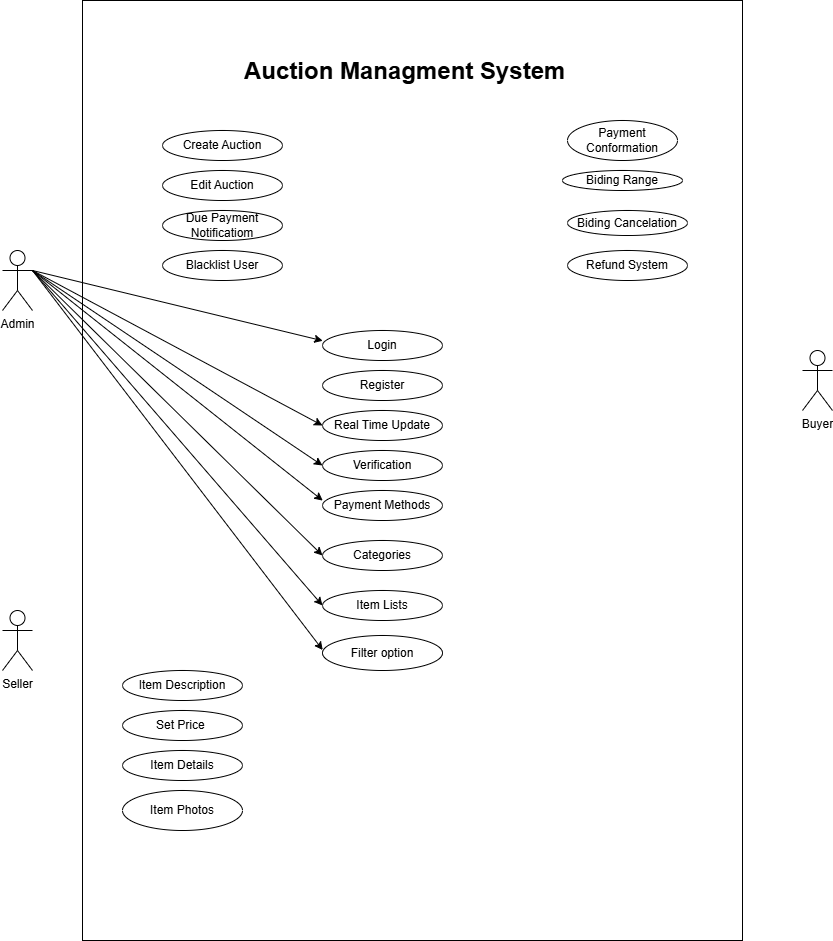

The diagram above was exported from draw.io. Its source (the exported page's mxGraphModel, read from the mxfile embedded in the PNG):
<mxGraphModel dx="1050" dy="557" grid="1" gridSize="10" guides="1" tooltips="1" connect="1" arrows="1" fold="1" page="1" pageScale="1" pageWidth="850" pageHeight="1100" math="0" shadow="0">
  <root>
    <mxCell id="0" />
    <mxCell id="1" parent="0" />
    <mxCell id="YZDn196-mlEVqfhWaiFx-2" value="" style="rounded=0;whiteSpace=wrap;html=1;" vertex="1" parent="1">
      <mxGeometry x="150" y="130" width="660" height="940" as="geometry" />
    </mxCell>
    <mxCell id="YZDn196-mlEVqfhWaiFx-3" value="&lt;h1 style=&quot;margin-top: 0px;&quot;&gt;Auction Managment System&lt;/h1&gt;" style="text;html=1;whiteSpace=wrap;overflow=hidden;rounded=0;" vertex="1" parent="1">
      <mxGeometry x="310" y="180" width="400" height="50" as="geometry" />
    </mxCell>
    <mxCell id="YZDn196-mlEVqfhWaiFx-4" value="Admin" style="shape=umlActor;verticalLabelPosition=bottom;verticalAlign=top;html=1;outlineConnect=0;" vertex="1" parent="1">
      <mxGeometry x="70" y="380" width="30" height="60" as="geometry" />
    </mxCell>
    <mxCell id="YZDn196-mlEVqfhWaiFx-5" value="Seller" style="shape=umlActor;verticalLabelPosition=bottom;verticalAlign=top;html=1;outlineConnect=0;" vertex="1" parent="1">
      <mxGeometry x="70" y="740" width="30" height="60" as="geometry" />
    </mxCell>
    <mxCell id="YZDn196-mlEVqfhWaiFx-6" value="Buyer" style="shape=umlActor;verticalLabelPosition=bottom;verticalAlign=top;html=1;outlineConnect=0;" vertex="1" parent="1">
      <mxGeometry x="870" y="480" width="30" height="60" as="geometry" />
    </mxCell>
    <mxCell id="YZDn196-mlEVqfhWaiFx-7" value="Register" style="ellipse;whiteSpace=wrap;html=1;" vertex="1" parent="1">
      <mxGeometry x="390" y="500" width="120" height="30" as="geometry" />
    </mxCell>
    <mxCell id="YZDn196-mlEVqfhWaiFx-8" value="Blacklist User" style="ellipse;whiteSpace=wrap;html=1;" vertex="1" parent="1">
      <mxGeometry x="230" y="380" width="120" height="30" as="geometry" />
    </mxCell>
    <mxCell id="YZDn196-mlEVqfhWaiFx-9" value="Edit Auction" style="ellipse;whiteSpace=wrap;html=1;" vertex="1" parent="1">
      <mxGeometry x="230" y="300" width="120" height="30" as="geometry" />
    </mxCell>
    <mxCell id="YZDn196-mlEVqfhWaiFx-10" value="Create Auction" style="ellipse;whiteSpace=wrap;html=1;" vertex="1" parent="1">
      <mxGeometry x="230" y="260" width="120" height="30" as="geometry" />
    </mxCell>
    <mxCell id="YZDn196-mlEVqfhWaiFx-11" value="Login" style="ellipse;whiteSpace=wrap;html=1;" vertex="1" parent="1">
      <mxGeometry x="390" y="460" width="120" height="30" as="geometry" />
    </mxCell>
    <mxCell id="YZDn196-mlEVqfhWaiFx-12" value="Real Time Update" style="ellipse;whiteSpace=wrap;html=1;" vertex="1" parent="1">
      <mxGeometry x="390" y="540" width="120" height="30" as="geometry" />
    </mxCell>
    <mxCell id="YZDn196-mlEVqfhWaiFx-13" value="Due Payment Notificatiom" style="ellipse;whiteSpace=wrap;html=1;" vertex="1" parent="1">
      <mxGeometry x="230" y="340" width="120" height="30" as="geometry" />
    </mxCell>
    <mxCell id="YZDn196-mlEVqfhWaiFx-14" value="Verification" style="ellipse;whiteSpace=wrap;html=1;" vertex="1" parent="1">
      <mxGeometry x="390" y="580" width="120" height="30" as="geometry" />
    </mxCell>
    <mxCell id="YZDn196-mlEVqfhWaiFx-15" value="Item Description" style="ellipse;whiteSpace=wrap;html=1;" vertex="1" parent="1">
      <mxGeometry x="190" y="800" width="120" height="30" as="geometry" />
    </mxCell>
    <mxCell id="YZDn196-mlEVqfhWaiFx-16" value="Set Price&amp;nbsp;" style="ellipse;whiteSpace=wrap;html=1;" vertex="1" parent="1">
      <mxGeometry x="190" y="840" width="120" height="30" as="geometry" />
    </mxCell>
    <mxCell id="YZDn196-mlEVqfhWaiFx-17" value="Payment Conformation" style="ellipse;whiteSpace=wrap;html=1;" vertex="1" parent="1">
      <mxGeometry x="635" y="250" width="110" height="40" as="geometry" />
    </mxCell>
    <mxCell id="YZDn196-mlEVqfhWaiFx-18" value="Payment Methods" style="ellipse;whiteSpace=wrap;html=1;" vertex="1" parent="1">
      <mxGeometry x="390" y="620" width="120" height="30" as="geometry" />
    </mxCell>
    <mxCell id="YZDn196-mlEVqfhWaiFx-19" value="Biding Cancelation" style="ellipse;whiteSpace=wrap;html=1;" vertex="1" parent="1">
      <mxGeometry x="635" y="340" width="120" height="25" as="geometry" />
    </mxCell>
    <mxCell id="YZDn196-mlEVqfhWaiFx-20" value="Biding Range" style="ellipse;whiteSpace=wrap;html=1;" vertex="1" parent="1">
      <mxGeometry x="630" y="300" width="120" height="20" as="geometry" />
    </mxCell>
    <mxCell id="YZDn196-mlEVqfhWaiFx-21" style="edgeStyle=orthogonalEdgeStyle;rounded=0;orthogonalLoop=1;jettySize=auto;html=1;exitX=0.5;exitY=1;exitDx=0;exitDy=0;" edge="1" parent="1" source="YZDn196-mlEVqfhWaiFx-19" target="YZDn196-mlEVqfhWaiFx-19">
      <mxGeometry relative="1" as="geometry" />
    </mxCell>
    <mxCell id="YZDn196-mlEVqfhWaiFx-22" value="Refund System" style="ellipse;whiteSpace=wrap;html=1;" vertex="1" parent="1">
      <mxGeometry x="635" y="380" width="120" height="30" as="geometry" />
    </mxCell>
    <mxCell id="YZDn196-mlEVqfhWaiFx-23" value="Item Lists" style="ellipse;whiteSpace=wrap;html=1;" vertex="1" parent="1">
      <mxGeometry x="390" y="720" width="120" height="30" as="geometry" />
    </mxCell>
    <mxCell id="YZDn196-mlEVqfhWaiFx-24" value="Categories" style="ellipse;whiteSpace=wrap;html=1;" vertex="1" parent="1">
      <mxGeometry x="390" y="670" width="120" height="30" as="geometry" />
    </mxCell>
    <mxCell id="YZDn196-mlEVqfhWaiFx-27" value="Item Details" style="ellipse;whiteSpace=wrap;html=1;" vertex="1" parent="1">
      <mxGeometry x="190" y="880" width="120" height="30" as="geometry" />
    </mxCell>
    <mxCell id="YZDn196-mlEVqfhWaiFx-28" value="Item Photos" style="ellipse;whiteSpace=wrap;html=1;" vertex="1" parent="1">
      <mxGeometry x="190" y="920" width="120" height="40" as="geometry" />
    </mxCell>
    <mxCell id="YZDn196-mlEVqfhWaiFx-29" value="Filter option" style="ellipse;whiteSpace=wrap;html=1;" vertex="1" parent="1">
      <mxGeometry x="390" y="765" width="120" height="35" as="geometry" />
    </mxCell>
    <mxCell id="YZDn196-mlEVqfhWaiFx-34" value="" style="endArrow=classic;html=1;rounded=0;entryX=0.364;entryY=0.532;entryDx=0;entryDy=0;entryPerimeter=0;exitX=1;exitY=0.3333333333333333;exitDx=0;exitDy=0;exitPerimeter=0;" edge="1" parent="1" source="YZDn196-mlEVqfhWaiFx-4" target="YZDn196-mlEVqfhWaiFx-2">
      <mxGeometry width="50" height="50" relative="1" as="geometry">
        <mxPoint x="200" y="590" as="sourcePoint" />
        <mxPoint x="250" y="540" as="targetPoint" />
      </mxGeometry>
    </mxCell>
    <mxCell id="YZDn196-mlEVqfhWaiFx-36" value="" style="endArrow=classic;html=1;rounded=0;entryX=0;entryY=0.5;entryDx=0;entryDy=0;exitX=1;exitY=0.3333333333333333;exitDx=0;exitDy=0;exitPerimeter=0;" edge="1" parent="1" source="YZDn196-mlEVqfhWaiFx-4" target="YZDn196-mlEVqfhWaiFx-24">
      <mxGeometry width="50" height="50" relative="1" as="geometry">
        <mxPoint x="110" y="400" as="sourcePoint" />
        <mxPoint x="280" y="590" as="targetPoint" />
      </mxGeometry>
    </mxCell>
    <mxCell id="YZDn196-mlEVqfhWaiFx-37" value="" style="endArrow=classic;html=1;rounded=0;entryX=0;entryY=0.5;entryDx=0;entryDy=0;" edge="1" parent="1" target="YZDn196-mlEVqfhWaiFx-23">
      <mxGeometry width="50" height="50" relative="1" as="geometry">
        <mxPoint x="100" y="400" as="sourcePoint" />
        <mxPoint x="260" y="610" as="targetPoint" />
      </mxGeometry>
    </mxCell>
    <mxCell id="YZDn196-mlEVqfhWaiFx-38" value="" style="endArrow=classic;html=1;rounded=0;entryX=0.364;entryY=0.691;entryDx=0;entryDy=0;entryPerimeter=0;" edge="1" parent="1" target="YZDn196-mlEVqfhWaiFx-2">
      <mxGeometry width="50" height="50" relative="1" as="geometry">
        <mxPoint x="100" y="400" as="sourcePoint" />
        <mxPoint x="230" y="650" as="targetPoint" />
      </mxGeometry>
    </mxCell>
    <mxCell id="YZDn196-mlEVqfhWaiFx-39" value="" style="endArrow=classic;html=1;rounded=0;entryX=0;entryY=0.5;entryDx=0;entryDy=0;" edge="1" parent="1" target="YZDn196-mlEVqfhWaiFx-14">
      <mxGeometry width="50" height="50" relative="1" as="geometry">
        <mxPoint x="100" y="400" as="sourcePoint" />
        <mxPoint x="230" y="640" as="targetPoint" />
      </mxGeometry>
    </mxCell>
    <mxCell id="YZDn196-mlEVqfhWaiFx-40" value="" style="endArrow=classic;html=1;rounded=0;entryX=0;entryY=0.5;entryDx=0;entryDy=0;" edge="1" parent="1" target="YZDn196-mlEVqfhWaiFx-12">
      <mxGeometry width="50" height="50" relative="1" as="geometry">
        <mxPoint x="100" y="400" as="sourcePoint" />
        <mxPoint x="240" y="620" as="targetPoint" />
      </mxGeometry>
    </mxCell>
    <mxCell id="YZDn196-mlEVqfhWaiFx-42" value="" style="endArrow=classic;html=1;rounded=0;entryX=0.364;entryY=0.362;entryDx=0;entryDy=0;entryPerimeter=0;" edge="1" parent="1" target="YZDn196-mlEVqfhWaiFx-2">
      <mxGeometry width="50" height="50" relative="1" as="geometry">
        <mxPoint x="100" y="400" as="sourcePoint" />
        <mxPoint x="210" y="640" as="targetPoint" />
      </mxGeometry>
    </mxCell>
  </root>
</mxGraphModel>